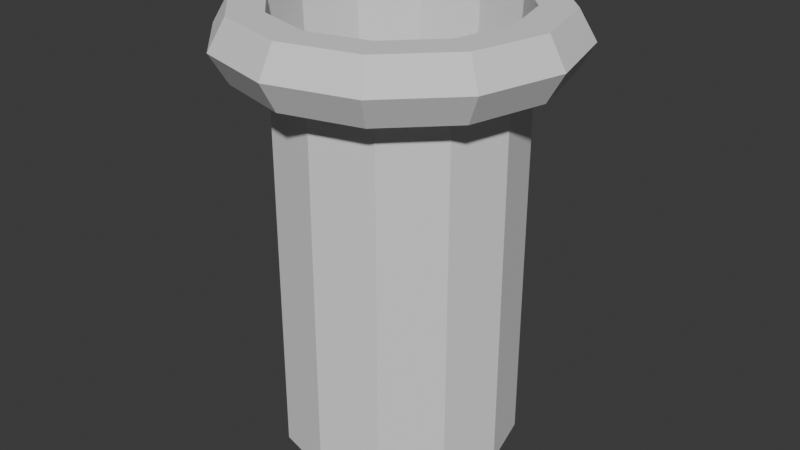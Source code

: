 # Source: pipe1.blend  (saved by Blender 4.3.34; exported with 4.5.12 LTS)
import bpy
from mathutils import Matrix  # noqa: F401  (used for matrix-valued properties, if any)

bpy.ops.wm.read_factory_settings(use_empty=True)
scene = bpy.context.scene
scene.name = 'Scene'

# ---- collections
col_collection = bpy.data.collections.new('Collection'); scene.collection.children.link(col_collection)

# ---- world
world_world = bpy.data.worlds.new('World'); scene.world = world_world
world_world.use_nodes = True; world_world.node_tree.nodes.clear()
_N = world_world.node_tree.nodes; _L = world_world.node_tree.links
n0 = _N.new('ShaderNodeOutputWorld'); n0.name = 'World Output'; n0.location = (300, 300)
n1 = _N.new('ShaderNodeBackground'); n1.name = 'Background'; n1.location = (10, 300)
n1.inputs[0].default_value = (0.05088, 0.05088, 0.05088, 1.0)
_L.new(n1.outputs[0], n0.inputs[0])
n0.is_active_output = True
world_world.color = (0.05088, 0.05088, 0.05088)
world_world.sun_shadow_jitter_overblur = 0.0

# ---- meshes
me_torus = bpy.data.meshes.new('Torus')
me_torus.from_pydata([(3.75, 2.571, 8.515e-09), (3.375, 3.221, 8.515e-09), (2.625, 3.221, 8.515e-09), (2.25, -6.429, 8.515e-09), (2.625, 1.922, 8.515e-09), (3.375, 1.922, 8.515e-09), (3.248, 2.571, -1.875), (2.923, 3.221, -1.688), (2.273, 3.221, -1.312), (1.949, -6.429, -1.125), (2.273, 1.922, -1.312), (2.923, 1.922, -1.688), (1.875, 2.571, -3.248), (1.688, 3.221, -2.923), (1.313, 3.221, -2.273), (1.125, -6.429, -1.949), (1.313, 1.922, -2.273), (1.688, 1.922, -2.923), (5.722e-06, 2.571, -3.75), (5.722e-06, 3.221, -3.375), (5.722e-06, 3.221, -2.625), (5.722e-06, -6.429, -2.25), (5.722e-06, 1.922, -2.625), (5.722e-06, 1.922, -3.375), (-1.875, 2.571, -3.248), (-1.687, 3.221, -2.923), (-1.312, 3.221, -2.273), (-1.125, -6.429, -1.949), (-1.312, 1.922, -2.273), (-1.687, 1.922, -2.923), (-3.248, 2.571, -1.875), (-2.923, 3.221, -1.688), (-2.273, 3.221, -1.313), (-1.949, -6.429, -1.125), (-2.273, 1.922, -1.313), (-2.923, 1.922, -1.688), (-3.75, 2.571, 8.515e-09), (-3.375, 3.221, 8.515e-09), (-2.625, 3.221, 8.515e-09), (-2.25, -6.429, 8.515e-09), (-2.625, 1.922, 8.515e-09), (-3.375, 1.922, 8.515e-09), (-3.248, 2.571, 1.875), (-2.923, 3.221, 1.688), (-2.273, 3.221, 1.312), (-1.949, -6.429, 1.125), (-2.273, 1.922, 1.312), (-2.923, 1.922, 1.688), (-1.875, 2.571, 3.248), (-1.687, 3.221, 2.923), (-1.312, 3.221, 2.273), (-1.125, -6.429, 1.949), (-1.312, 1.922, 2.273), (-1.687, 1.922, 2.923), (5.722e-06, 2.571, 3.75), (5.722e-06, 3.221, 3.375), (5.722e-06, 3.221, 2.625), (5.722e-06, -6.429, 2.25), (5.722e-06, 1.922, 2.625), (5.722e-06, 1.922, 3.375), (1.875, 2.571, 3.248), (1.688, 3.221, 2.923), (1.313, 3.221, 2.273), (1.125, -6.429, 1.949), (1.313, 1.922, 2.273), (1.688, 1.922, 2.923), (3.248, 2.571, 1.875), (2.923, 3.221, 1.688), (2.273, 3.221, 1.312), (1.949, -6.429, 1.125), (2.273, 1.922, 1.312), (2.923, 1.922, 1.688), (2.273, -6.429, 1.312), (1.313, -6.429, 2.273), (5.722e-06, -6.429, 2.625), (-1.312, -6.429, 2.273), (-2.273, -6.429, 1.312), (-2.625, -6.429, 8.515e-09), (-2.273, -6.429, -1.313), (-1.312, -6.429, -2.273), (5.722e-06, -6.429, -2.625), (1.313, -6.429, -2.273), (2.273, -6.429, -1.312), (2.625, -6.429, 8.515e-09)], [], [(0, 6, 7, 1), (1, 7, 8, 2), (2, 8, 9, 3), (4, 10, 11, 5), (5, 11, 6, 0), (6, 12, 13, 7), (7, 13, 14, 8), (8, 14, 15, 9), (10, 16, 17, 11), (11, 17, 12, 6), (12, 18, 19, 13), (13, 19, 20, 14), (14, 20, 21, 15), (16, 22, 23, 17), (17, 23, 18, 12), (18, 24, 25, 19), (19, 25, 26, 20), (20, 26, 27, 21), (22, 28, 29, 23), (23, 29, 24, 18), (24, 30, 31, 25), (25, 31, 32, 26), (26, 32, 33, 27), (28, 34, 35, 29), (29, 35, 30, 24), (30, 36, 37, 31), (31, 37, 38, 32), (32, 38, 39, 33), (34, 40, 41, 35), (35, 41, 36, 30), (36, 42, 43, 37), (37, 43, 44, 38), (38, 44, 45, 39), (40, 46, 47, 41), (41, 47, 42, 36), (42, 48, 49, 43), (43, 49, 50, 44), (44, 50, 51, 45), (46, 52, 53, 47), (47, 53, 48, 42), (48, 54, 55, 49), (49, 55, 56, 50), (50, 56, 57, 51), (52, 58, 59, 53), (53, 59, 54, 48), (54, 60, 61, 55), (55, 61, 62, 56), (56, 62, 63, 57), (58, 64, 65, 59), (59, 65, 60, 54), (60, 66, 67, 61), (61, 67, 68, 62), (62, 68, 69, 63), (64, 70, 71, 65), (65, 71, 66, 60), (66, 0, 1, 67), (67, 1, 2, 68), (68, 2, 3, 69), (70, 4, 5, 71), (71, 5, 0, 66), (70, 64, 73, 72), (58, 52, 75, 74), (46, 40, 77, 76), (34, 28, 79, 78), (22, 16, 81, 80), (64, 58, 74, 73), (52, 46, 76, 75), (40, 34, 78, 77), (4, 70, 72, 83), (28, 22, 80, 79), (16, 10, 82, 81), (10, 4, 83, 82)])
me_torus.polygons.foreach_set('use_smooth', [True] * 72)
_k = set([(0, 1), (0, 5), (0, 6), (0, 66), (1, 7), (1, 67), (2, 3), (2, 8), (2, 68), (4, 10), (4, 70), (4, 83), (5, 11), (5, 71), (6, 7), (6, 11), (6, 12), (7, 13), (8, 9), (8, 14), (10, 16), (10, 82), (11, 17), (12, 13), (12, 17), (12, 18), (13, 19), (14, 15), (14, 20), (16, 22), (16, 81), (17, 23), (18, 19), (18, 23), (18, 24), (19, 25), (20, 21), (20, 26), (22, 28), (22, 80), (23, 29), (24, 25), (24, 29), (24, 30), (25, 31), (26, 27), (26, 32), (28, 34), (28, 79), (29, 35), (30, 31), (30, 35), (30, 36), (31, 37), (32, 33), (32, 38), (34, 40), (34, 78), (35, 41), (36, 37), (36, 41), (36, 42), (37, 43), (38, 39), (38, 44), (40, 46), (40, 77), (41, 47), (42, 43), (42, 47), (42, 48), (43, 49), (44, 45), (44, 50), (46, 52), (46, 76), (47, 53), (48, 49), (48, 53), (48, 54), (49, 55), (50, 51), (50, 56), (52, 58), (52, 75), (53, 59), (54, 55), (54, 59), (54, 60), (55, 61), (56, 57), (56, 62), (58, 64), (58, 74), (59, 65), (60, 61), (60, 65), (60, 66), (61, 67), (62, 63), (62, 68), (64, 70), (64, 73), (65, 71), (66, 67), (66, 71), (68, 69), (70, 72)])
me_torus.attributes.new('sharp_edge', 'BOOLEAN', 'EDGE').data.foreach_set('value', [ (min(e.vertices), max(e.vertices)) in _k for e in me_torus.edges])
_uv = me_torus.uv_layers.new(name='UVMap')
_uv.uv.foreach_set('vector', [0.5, 0.5, 0.5833, 0.5, 0.5833, 0.6667, 0.5, 0.6667, 0.5, 0.6667, 0.5833, 0.6667, 0.5833, 0.8333, 0.5, 0.8333, 0.5, 0.8333, 0.5833, 0.8333, 0.5833, 1.0, 0.5, 1.0, 0.5, 0.1667, 0.5833, 0.1667, 0.5833, 0.3333, 0.5, 0.3333, 0.5, 0.3333, 0.5833, 0.3333, 0.5833, 0.5, 0.5, 0.5, 0.5833, 0.5, 0.6667, 0.5, 0.6667, 0.6667, 0.5833, 0.6667, 0.5833, 0.6667, 0.6667, 0.6667, 0.6667, 0.8333, 0.5833, 0.8333, 0.5833, 0.8333, 0.6667, 0.8333, 0.6667, 1.0, 0.5833, 1.0, 0.5833, 0.1667, 0.6667, 0.1667, 0.6667, 0.3333, 0.5833, 0.3333, 0.5833, 0.3333, 0.6667, 0.3333, 0.6667, 0.5, 0.5833, 0.5, 0.6667, 0.5, 0.75, 0.5, 0.75, 0.6667, 0.6667, 0.6667, 0.6667, 0.6667, 0.75, 0.6667, 0.75, 0.8333, 0.6667, 0.8333, 0.6667, 0.8333, 0.75, 0.8333, 0.75, 1.0, 0.6667, 1.0, 0.6667, 0.1667, 0.75, 0.1667, 0.75, 0.3333, 0.6667, 0.3333, 0.6667, 0.3333, 0.75, 0.3333, 0.75, 0.5, 0.6667, 0.5, 0.75, 0.5, 0.8333, 0.5, 0.8333, 0.6667, 0.75, 0.6667, 0.75, 0.6667, 0.8333, 0.6667, 0.8333, 0.8333, 0.75, 0.8333, 0.75, 0.8333, 0.8333, 0.8333, 0.8333, 1.0, 0.75, 1.0, 0.75, 0.1667, 0.8333, 0.1667, 0.8333, 0.3333, 0.75, 0.3333, 0.75, 0.3333, 0.8333, 0.3333, 0.8333, 0.5, 0.75, 0.5, 0.8333, 0.5, 0.9167, 0.5, 0.9167, 0.6667, 0.8333, 0.6667, 0.8333, 0.6667, 0.9167, 0.6667, 0.9167, 0.8333, 0.8333, 0.8333, 0.8333, 0.8333, 0.9167, 0.8333, 0.9167, 1.0, 0.8333, 1.0, 0.8333, 0.1667, 0.9167, 0.1667, 0.9167, 0.3333, 0.8333, 0.3333, 0.8333, 0.3333, 0.9167, 0.3333, 0.9167, 0.5, 0.8333, 0.5, 0.9167, 0.5, 1.0, 0.5, 1.0, 0.6667, 0.9167, 0.6667, 0.9167, 0.6667, 1.0, 0.6667, 1.0, 0.8333, 0.9167, 0.8333, 0.9167, 0.8333, 1.0, 0.8333, 1.0, 1.0, 0.9167, 1.0, 0.9167, 0.1667, 1.0, 0.1667, 1.0, 0.3333, 0.9167, 0.3333, 0.9167, 0.3333, 1.0, 0.3333, 1.0, 0.5, 0.9167, 0.5, 0.0, 0.5, 0.08333, 0.5, 0.08333, 0.6667, 0.0, 0.6667, 0.0, 0.6667, 0.08333, 0.6667, 0.08333, 0.8333, 0.0, 0.8333, 0.0, 0.8333, 0.08333, 0.8333, 0.08333, 1.0, 0.0, 1.0, 0.0, 0.1667, 0.08333, 0.1667, 0.08333, 0.3333, 0.0, 0.3333, 0.0, 0.3333, 0.08333, 0.3333, 0.08333, 0.5, 0.0, 0.5, 0.08333, 0.5, 0.1667, 0.5, 0.1667, 0.6667, 0.08333, 0.6667, 0.08333, 0.6667, 0.1667, 0.6667, 0.1667, 0.8333, 0.08333, 0.8333, 0.08333, 0.8333, 0.1667, 0.8333, 0.1667, 1.0, 0.08333, 1.0, 0.08333, 0.1667, 0.1667, 0.1667, 0.1667, 0.3333, 0.08333, 0.3333, 0.08333, 0.3333, 0.1667, 0.3333, 0.1667, 0.5, 0.08333, 0.5, 0.1667, 0.5, 0.25, 0.5, 0.25, 0.6667, 0.1667, 0.6667, 0.1667, 0.6667, 0.25, 0.6667, 0.25, 0.8333, 0.1667, 0.8333, 0.1667, 0.8333, 0.25, 0.8333, 0.25, 1.0, 0.1667, 1.0, 0.1667, 0.1667, 0.25, 0.1667, 0.25, 0.3333, 0.1667, 0.3333, 0.1667, 0.3333, 0.25, 0.3333, 0.25, 0.5, 0.1667, 0.5, 0.25, 0.5, 0.3333, 0.5, 0.3333, 0.6667, 0.25, 0.6667, 0.25, 0.6667, 0.3333, 0.6667, 0.3333, 0.8333, 0.25, 0.8333, 0.25, 0.8333, 0.3333, 0.8333, 0.3333, 1.0, 0.25, 1.0, 0.25, 0.1667, 0.3333, 0.1667, 0.3333, 0.3333, 0.25, 0.3333, 0.25, 0.3333, 0.3333, 0.3333, 0.3333, 0.5, 0.25, 0.5, 0.3333, 0.5, 0.4167, 0.5, 0.4167, 0.6667, 0.3333, 0.6667, 0.3333, 0.6667, 0.4167, 0.6667, 0.4167, 0.8333, 0.3333, 0.8333, 0.3333, 0.8333, 0.4167, 0.8333, 0.4167, 1.0, 0.3333, 1.0, 0.3333, 0.1667, 0.4167, 0.1667, 0.4167, 0.3333, 0.3333, 0.3333, 0.3333, 0.3333, 0.4167, 0.3333, 0.4167, 0.5, 0.3333, 0.5, 0.4167, 0.5, 0.5, 0.5, 0.5, 0.6667, 0.4167, 0.6667, 0.4167, 0.6667, 0.5, 0.6667, 0.5, 0.8333, 0.4167, 0.8333, 0.4167, 0.8333, 0.5, 0.8333, 0.5, 1.0, 0.4167, 1.0, 0.4167, 0.1667, 0.5, 0.1667, 0.5, 0.3333, 0.4167, 0.3333, 0.4167, 0.3333, 0.5, 0.3333, 0.5, 0.5, 0.4167, 0.5, 0.4167, 0.1667, 0.3333, 0.1667, 0.3333, 0.1667, 0.4167, 0.1667, 0.25, 0.1667, 0.1667, 0.1667, 0.1667, 0.1667, 0.25, 0.1667, 0.08333, 0.1667, 0.0, 0.1667, 0.0, 0.1667, 0.08333, 0.1667, 0.9167, 0.1667, 0.8333, 0.1667, 0.8333, 0.1667, 0.9167, 0.1667, 0.75, 0.1667, 0.6667, 0.1667, 0.6667, 0.1667, 0.75, 0.1667, 0.3333, 0.1667, 0.25, 0.1667, 0.25, 0.1667, 0.3333, 0.1667, 0.1667, 0.1667, 0.08333, 0.1667, 0.08333, 0.1667, 0.1667, 0.1667, 1.0, 0.1667, 0.9167, 0.1667, 0.9167, 0.1667, 1.0, 0.1667, 0.5, 0.1667, 0.4167, 0.1667, 0.4167, 0.1667, 0.5, 0.1667, 0.8333, 0.1667, 0.75, 0.1667, 0.75, 0.1667, 0.8333, 0.1667, 0.6667, 0.1667, 0.5833, 0.1667, 0.5833, 0.1667, 0.6667, 0.1667, 0.5833, 0.1667, 0.5, 0.1667, 0.5, 0.1667, 0.5833, 0.1667])
me_torus.update()
me_torus.normals_split_custom_set([tuple(v) for v in zip(*[iter([0.8436, 0.4871, -0.226, 0.8436, 0.4871, -0.226, 0.8436, 0.4871, -0.226, 0.8436, 0.4871, -0.226, 0.0, 1.0, 5.298e-08, 0.0, 1.0, 0.0, 0.0, 1.0, 0.0, 0.0, 1.0, 5.298e-08, -0.9652, 0.03751, 0.2586, -0.9652, 0.03751, 0.2586, -0.9652, 0.03751, 0.2586, -0.9652, 0.03751, 0.2586, 0.0, -1.0, 0.0, 0.0, -1.0, 5.298e-08, 0.0, -1.0, 5.298e-08, 0.0, -1.0, 0.0, 0.8436, -0.4871, -0.226, 0.8436, -0.4871, -0.226, 0.8436, -0.4871, -0.226, 0.8436, -0.4871, -0.226, 0.6176, 0.4871, -0.6176, 0.6176, 0.4871, -0.6176, 0.6176, 0.4871, -0.6176, 0.6176, 0.4871, -0.6176, 0.0, 1.0, 0.0, 0.0, 1.0, 0.0, 0.0, 1.0, 0.0, 0.0, 1.0, 0.0, -0.7066, 0.03751, 0.7066, -0.7066, 0.03751, 0.7066, -0.7066, 0.03751, 0.7066, -0.7066, 0.03751, 0.7066, 0.0, -1.0, 5.298e-08, 0.0, -1.0, -1.06e-07, 0.0, -1.0, -1.06e-07, 0.0, -1.0, 5.298e-08, 0.6176, -0.4871, -0.6176, 0.6176, -0.4871, -0.6176, 0.6176, -0.4871, -0.6176, 0.6176, -0.4871, -0.6176, 0.226, 0.4871, -0.8436, 0.226, 0.4871, -0.8436, 0.226, 0.4871, -0.8436, 0.226, 0.4871, -0.8436, 0.0, 1.0, 0.0, 0.0, 1.0, 0.0, 0.0, 1.0, 0.0, 0.0, 1.0, 0.0, -0.2586, 0.03751, 0.9652, -0.2586, 0.03751, 0.9652, -0.2586, 0.03751, 0.9652, -0.2586, 0.03751, 0.9652, 0.0, -1.0, -1.06e-07, 0.0, -1.0, -2.119e-07, 0.0, -1.0, -2.119e-07, 0.0, -1.0, -1.06e-07, 0.226, -0.4871, -0.8436, 0.226, -0.4871, -0.8436, 0.226, -0.4871, -0.8436, 0.226, -0.4871, -0.8436, -0.226, 0.4871, -0.8436, -0.226, 0.4871, -0.8436, -0.226, 0.4871, -0.8436, -0.226, 0.4871, -0.8436, 0.0, 1.0, 0.0, 0.0, 1.0, -1.06e-07, 0.0, 1.0, -1.06e-07, 0.0, 1.0, 0.0, 0.2586, 0.03751, 0.9652, 0.2586, 0.03751, 0.9652, 0.2586, 0.03751, 0.9652, 0.2586, 0.03751, 0.9652, 0.0, -1.0, -2.119e-07, 0.0, -1.0, -1.06e-07, 0.0, -1.0, -1.06e-07, 0.0, -1.0, -2.119e-07, -0.226, -0.4871, -0.8436, -0.226, -0.4871, -0.8436, -0.226, -0.4871, -0.8436, -0.226, -0.4871, -0.8436, -0.6176, 0.4871, -0.6176, -0.6176, 0.4871, -0.6176, -0.6176, 0.4871, -0.6176, -0.6176, 0.4871, -0.6176, 0.0, 1.0, -1.06e-07, 0.0, 1.0, -1.589e-07, 0.0, 1.0, -1.589e-07, 0.0, 1.0, -1.06e-07, 0.7066, 0.03751, 0.7066, 0.7066, 0.03751, 0.7066, 0.7066, 0.03751, 0.7066, 0.7066, 0.03751, 0.7066, 0.0, -1.0, -1.06e-07, 0.0, -1.0, 5.298e-08, 0.0, -1.0, 5.298e-08, 0.0, -1.0, -1.06e-07, -0.6176, -0.4871, -0.6176, -0.6176, -0.4871, -0.6176, -0.6176, -0.4871, -0.6176, -0.6176, -0.4871, -0.6176, -0.8436, 0.4871, -0.226, -0.8436, 0.4871, -0.226, -0.8436, 0.4871, -0.226, -0.8436, 0.4871, -0.226, 0.0, 1.0, -1.589e-07, 0.0, 1.0, -5.298e-08, 0.0, 1.0, -5.298e-08, 0.0, 1.0, -1.589e-07, 0.9652, 0.03751, 0.2586, 0.9652, 0.03751, 0.2586, 0.9652, 0.03751, 0.2586, 0.9652, 0.03751, 0.2586, 0.0, -1.0, 5.298e-08, 0.0, -1.0, 1.06e-07, 0.0, -1.0, 1.06e-07, 0.0, -1.0, 5.298e-08, -0.8436, -0.4871, -0.226, -0.8436, -0.4871, -0.226, -0.8436, -0.4871, -0.226, -0.8436, -0.4871, -0.226, -0.8436, 0.4871, 0.226, -0.8436, 0.4871, 0.226, -0.8436, 0.4871, 0.226, -0.8436, 0.4871, 0.226, 0.0, 1.0, -5.298e-08, 0.0, 1.0, 0.0, 0.0, 1.0, 0.0, 0.0, 1.0, -5.298e-08, 0.9652, 0.03751, -0.2586, 0.9652, 0.03751, -0.2586, 0.9652, 0.03751, -0.2586, 0.9652, 0.03751, -0.2586, 0.0, -1.0, 1.06e-07, 0.0, -1.0, 5.298e-08, 0.0, -1.0, 5.298e-08, 0.0, -1.0, 1.06e-07, -0.8436, -0.4871, 0.226, -0.8436, -0.4871, 0.226, -0.8436, -0.4871, 0.226, -0.8436, -0.4871, 0.226, -0.6176, 0.4871, 0.6176, -0.6176, 0.4871, 0.6176, -0.6176, 0.4871, 0.6176, -0.6176, 0.4871, 0.6176, 0.0, 1.0, 0.0, 0.0, 1.0, 0.0, 0.0, 1.0, 0.0, 0.0, 1.0, 0.0, 0.7066, 0.03751, -0.7066, 0.7066, 0.03751, -0.7066, 0.7066, 0.03751, -0.7066, 0.7066, 0.03751, -0.7066, 0.0, -1.0, 5.298e-08, 0.0, -1.0, 1.06e-07, 0.0, -1.0, 1.06e-07, 0.0, -1.0, 5.298e-08, -0.6176, -0.4871, 0.6176, -0.6176, -0.4871, 0.6176, -0.6176, -0.4871, 0.6176, -0.6176, -0.4871, 0.6176, -0.226, 0.4871, 0.8436, -0.226, 0.4871, 0.8436, -0.226, 0.4871, 0.8436, -0.226, 0.4871, 0.8436, 0.0, 1.0, 0.0, 0.0, 1.0, 0.0, 0.0, 1.0, 0.0, 0.0, 1.0, 0.0, 0.2586, 0.03751, -0.9652, 0.2586, 0.03751, -0.9652, 0.2586, 0.03751, -0.9652, 0.2586, 0.03751, -0.9652, 0.0, -1.0, 1.06e-07, 0.0, -1.0, 2.119e-07, 0.0, -1.0, 2.119e-07, 0.0, -1.0, 1.06e-07, -0.226, -0.4871, 0.8436, -0.226, -0.4871, 0.8436, -0.226, -0.4871, 0.8436, -0.226, -0.4871, 0.8436, 0.226, 0.4871, 0.8436, 0.226, 0.4871, 0.8436, 0.226, 0.4871, 0.8436, 0.226, 0.4871, 0.8436, 0.0, 1.0, 0.0, 0.0, 1.0, 1.06e-07, 0.0, 1.0, 1.06e-07, 0.0, 1.0, 0.0, -0.2586, 0.03751, -0.9652, -0.2586, 0.03751, -0.9652, -0.2586, 0.03751, -0.9652, -0.2586, 0.03751, -0.9652, 0.0, -1.0, 2.119e-07, 0.0, -1.0, 1.06e-07, 0.0, -1.0, 1.06e-07, 0.0, -1.0, 2.119e-07, 0.226, -0.4871, 0.8436, 0.226, -0.4871, 0.8436, 0.226, -0.4871, 0.8436, 0.226, -0.4871, 0.8436, 0.6176, 0.4871, 0.6176, 0.6176, 0.4871, 0.6176, 0.6176, 0.4871, 0.6176, 0.6176, 0.4871, 0.6176, 0.0, 1.0, 1.06e-07, 0.0, 1.0, 1.589e-07, 0.0, 1.0, 1.589e-07, 0.0, 1.0, 1.06e-07, -0.7066, 0.03751, -0.7066, -0.7066, 0.03751, -0.7066, -0.7066, 0.03751, -0.7066, -0.7066, 0.03751, -0.7066, 0.0, -1.0, 1.06e-07, 0.0, -1.0, -5.298e-08, 0.0, -1.0, -5.298e-08, 0.0, -1.0, 1.06e-07, 0.6176, -0.4871, 0.6176, 0.6176, -0.4871, 0.6176, 0.6176, -0.4871, 0.6176, 0.6176, -0.4871, 0.6176, 0.8436, 0.4871, 0.226, 0.8436, 0.4871, 0.226, 0.8436, 0.4871, 0.226, 0.8436, 0.4871, 0.226, 0.0, 1.0, 1.589e-07, 0.0, 1.0, 5.298e-08, 0.0, 1.0, 5.298e-08, 0.0, 1.0, 1.589e-07, -0.9652, 0.03751, -0.2586, -0.9652, 0.03751, -0.2586, -0.9652, 0.03751, -0.2586, -0.9652, 0.03751, -0.2586, 0.0, -1.0, -5.298e-08, 0.0, -1.0, 0.0, 0.0, -1.0, 0.0, 0.0, -1.0, -5.298e-08, 0.8436, -0.4871, 0.226, 0.8436, -0.4871, 0.226, 0.8436, -0.4871, 0.226, 0.8436, -0.4871, 0.226, 0.7071, 0.0, 0.7071, 0.7071, 0.0, 0.7071, 0.7071, 0.0, 0.7071, 0.7071, 0.0, 0.7071, -0.2588, 0.0, 0.9659, -0.2588, 0.0, 0.9659, -0.2588, 0.0, 0.9659, -0.2588, 0.0, 0.9659, -0.9659, 0.0, 0.2588, -0.9659, 0.0, 0.2588, -0.9659, 0.0, 0.2588, -0.9659, 0.0, 0.2588, -0.7071, 0.0, -0.7071, -0.7071, 0.0, -0.7071, -0.7071, 0.0, -0.7071, -0.7071, 0.0, -0.7071, 0.2588, 0.0, -0.9659, 0.2588, 0.0, -0.9659, 0.2588, 0.0, -0.9659, 0.2588, 0.0, -0.9659, 0.2588, 0.0, 0.9659, 0.2588, 0.0, 0.9659, 0.2588, 0.0, 0.9659, 0.2588, 0.0, 0.9659, -0.7071, 0.0, 0.7071, -0.7071, 0.0, 0.7071, -0.7071, 0.0, 0.7071, -0.7071, 0.0, 0.7071, -0.9659, 0.0, -0.2588, -0.9659, 0.0, -0.2588, -0.9659, 0.0, -0.2588, -0.9659, 0.0, -0.2588, 0.9659, 0.0, 0.2588, 0.9659, 0.0, 0.2588, 0.9659, 0.0, 0.2588, 0.9659, 0.0, 0.2588, -0.2588, 0.0, -0.9659, -0.2588, 0.0, -0.9659, -0.2588, 0.0, -0.9659, -0.2588, 0.0, -0.9659, 0.7071, 0.0, -0.7071, 0.7071, 0.0, -0.7071, 0.7071, 0.0, -0.7071, 0.7071, 0.0, -0.7071, 0.9659, 0.0, -0.2588, 0.9659, 0.0, -0.2588, 0.9659, 0.0, -0.2588, 0.9659, 0.0, -0.2588])] * 3)])

# ---- objects
ob_torus = bpy.data.objects.new('Torus', me_torus)

# ---- transforms, parenting, visibility, modifiers, constraints
ob_torus.location = (0.0, -1.856e-07, 0.0)
ob_torus.rotation_euler = (1.571, -0.0, 0.0)

# ---- collection membership
col_collection.objects.link(ob_torus)

# ---- scene / render settings (as saved in the file)
scene.frame_start = 1; scene.frame_end = 250; scene.frame_set(5)
scene.render.engine = 'BLENDER_EEVEE_NEXT'
bpy.context.view_layer.update()

# ---- added for rendering (the .blend has no active camera and no usable light): camera, sun
cam_auto = bpy.data.cameras.new('AutoCamera')
cam_auto.lens = 50.0
cam_auto.sensor_width = 36.0
cam_auto.clip_end = 1000.0
ob_auto_camera = bpy.data.objects.new('AutoCamera', cam_auto)
scene.collection.objects.link(ob_auto_camera)
ob_auto_camera.location = (13.267, -15.9204, 9.00979)
ob_auto_camera.rotation_euler = (1.09748, -7.21219e-08, 0.694738)
scene.camera = ob_auto_camera
light_auto_sun = bpy.data.lights.new('AutoSun', 'SUN')
light_auto_sun.energy = 3.0
light_auto_sun.angle = 0.0523599
ob_auto_sun = bpy.data.objects.new('AutoSun', light_auto_sun)
scene.collection.objects.link(ob_auto_sun)
ob_auto_sun.rotation_euler = (0.872665, 0.174533, 0.523599)
bpy.context.view_layer.update()
